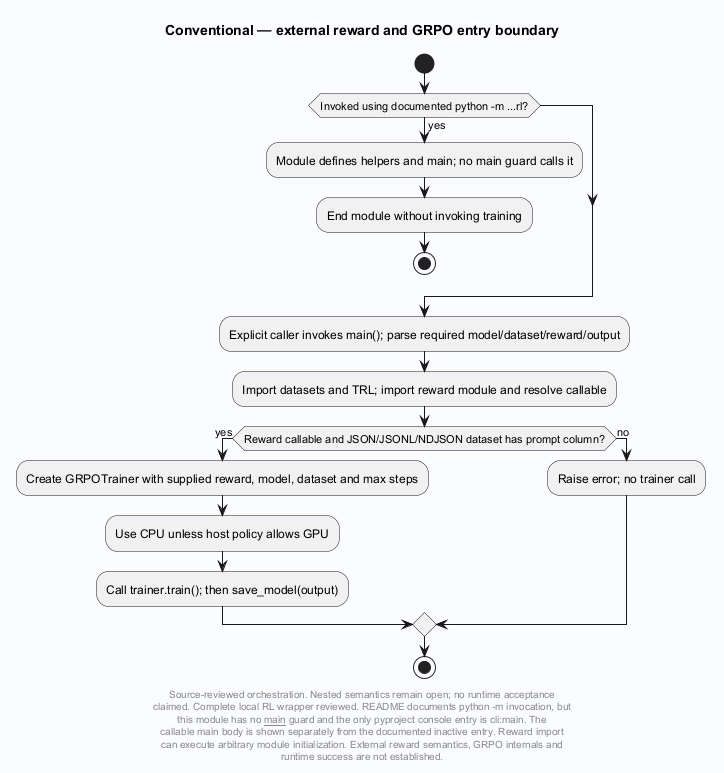

The diagram above was rendered by PlantUML. Its source (embedded in the PNG):
@startuml
' Evidence: Laplace-Conventional/src/laplace_conventional/cli.py SHA256 36d0a136f9cbe4f76c959b641b3d9b2dc676619caa633c1b8724fa8ec11f1359
' Evidence: Laplace-Conventional/src/laplace_conventional/rl.py SHA256 bbf6d03b24d8a61a92767001ca9f4f69164b63d36972e3720f1fac5d009ea890
' Evidence: Laplace-Conventional/src/laplace_conventional/host_policy.py SHA256 98303050d61460bb9c5b28ebc66827151f4ae3d8df8d0f77a5d5b0763ecfb8fc
' Evidence: Laplace-Conventional/README.md SHA256 9d7617f23147e8c5e32a5c79f56cb8d1b7f7e0e23eaeac2973047753841e649f
' Evidence: Laplace-Conventional/pyproject.toml SHA256 1f7fe005249bb18bd43f55d71dc6d0d81dadd17eb791a71a36c2235e927b7fb4
skinparam backgroundColor #FAFCFF
skinparam shadowing false
skinparam defaultFontName SansSerif
title Conventional — external reward and GRPO entry boundary
start
if (Invoked using documented python -m ...rl?) then (yes)
 :Module defines helpers and main; no main guard calls it;
 :End module without invoking training;
 stop
endif
:Explicit caller invokes main(); parse required model/dataset/reward/output;
:Import datasets and TRL; import reward module and resolve callable;
if (Reward callable and JSON/JSONL/NDJSON dataset has prompt column?) then (yes)
 :Create GRPOTrainer with supplied reward, model, dataset and max steps;
 :Use CPU unless host policy allows GPU;
 :Call trainer.train(); then save_model(output);
else (no)
 :Raise error; no trainer call;
endif
stop
footer
Source-reviewed orchestration. Nested semantics remain open; no runtime acceptance
claimed. Complete local RL wrapper reviewed. README documents python -m invocation, but
this module has no __main__ guard and the only pyproject console entry is cli:main. The
callable main body is shown separately from the documented inactive entry. Reward import
can execute arbitrary module initialization. External reward semantics, GRPO internals and
runtime success are not established.
end footer

@enduml